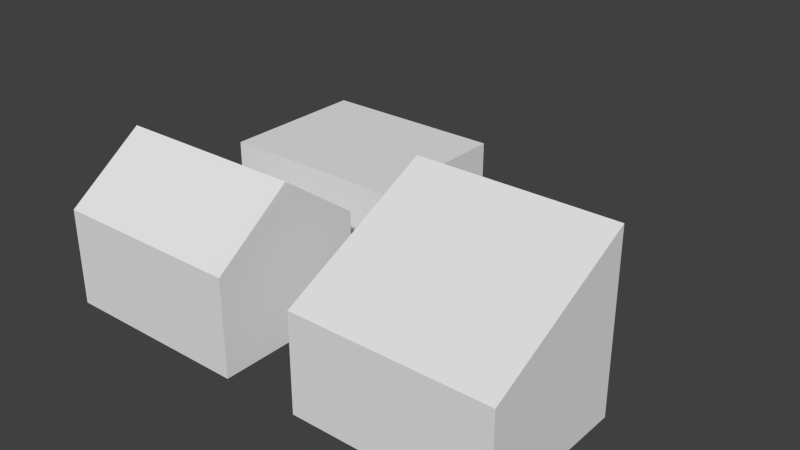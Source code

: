 # Source: Warehouses.blend  (saved by Blender 2.76.0; exported with 4.5.12 LTS)
import bpy
from mathutils import Matrix  # noqa: F401  (used for matrix-valued properties, if any)

bpy.ops.wm.read_factory_settings(use_empty=True)
scene = bpy.context.scene
scene.name = 'Scene'

# ---- collections
col_collection_1 = bpy.data.collections.new('Collection 1'); scene.collection.children.link(col_collection_1)

# ---- world
world_world = bpy.data.worlds.new('World'); scene.world = world_world
world_world.color = (0.05088, 0.05088, 0.05088)
world_world.use_sun_shadow = False
world_world.sun_shadow_jitter_overblur = 0.0
world_world.cycles.sampling_method = 'MANUAL'
world_world.cycles.sample_map_resolution = 256

# ---- meshes
me_plane_002 = bpy.data.meshes.new('Plane.002')
me_plane_002.from_pydata([(-6.228, -4.83, 0.04666), (-0.7337, -4.83, 0.04666), (-6.228, -0.3831, 0.04666), (-0.7337, -0.3831, 0.04666), (-6.228, -4.83, 2.806), (-0.7337, -4.83, 2.806), (-6.228, -0.3831, 2.806), (-0.7337, -0.3831, 2.806), (-6.228, -2.604, 4.431), (-0.7337, -2.604, 4.431)], [], [(0, 2, 3, 1), (4, 5, 9, 8), (0, 1, 5, 4), (2, 0, 4, 8, 6), (3, 2, 6, 7), (1, 3, 7, 9, 5), (8, 9, 7, 6)])
_uv = me_plane_002.uv_layers.new(name='UVMap')
_uv.uv.foreach_set('vector', [0.6138, 0.3379, 1.0, 0.1655, 0.3862, 0.0, 4.623e-07, 0.1723, 0.6138, 0.8088, 0.0, 0.6433, 0.1933, 0.8345, 0.8071, 1.0, 0.6138, 0.3379, 4.623e-07, 0.1723, 0.0, 0.6433, 0.6138, 0.8088, 1.0, 0.1655, 0.6138, 0.3379, 0.6138, 0.8088, 0.8071, 1.0, 1.0, 0.6365, 0.3862, 0.0, 1.0, 0.1655, 1.0, 0.6365, 0.3862, 0.471, 4.623e-07, 0.1723, 0.3862, 0.0, 0.3862, 0.471, 0.1933, 0.8345, 0.0, 0.6433, 0.8071, 1.0, 0.1933, 0.8345, 0.3862, 0.471, 1.0, 0.6365])
me_plane_002.use_remesh_preserve_volume = False
me_plane_002.use_remesh_preserve_attributes = False
me_plane_002.use_mirror_vertex_groups = False
me_plane_002.update()
me_plane_001 = bpy.data.meshes.new('Plane.001')
me_plane_001.from_pydata([(1.448, -4.83, 0.04666), (6.943, -4.83, 0.04666), (1.448, -0.3831, 0.04666), (6.943, -0.3831, 0.04666), (1.448, -4.83, 2.806), (6.943, -4.83, 2.806), (1.448, -0.4082, 4.984), (6.943, -0.4082, 4.984)], [], [(0, 2, 3, 1), (6, 7, 3, 2), (0, 1, 5, 4), (2, 0, 4, 6), (1, 3, 7, 5), (4, 5, 7, 6)])
_uv = me_plane_001.uv_layers.new(name='UVMap')
_uv.uv.foreach_set('vector', [0.6138, 0.3348, 1.0, 0.164, 0.3862, 0.0, 2.311e-07, 0.1708, 0.9978, 1.0, 0.384, 0.836, 0.3862, 0.0, 1.0, 0.164, 0.6138, 0.3348, 2.311e-07, 0.1708, 0.0, 0.6374, 0.6138, 0.8014, 1.0, 0.164, 0.6138, 0.3348, 0.6138, 0.8014, 0.9978, 1.0, 2.311e-07, 0.1708, 0.3862, 0.0, 0.384, 0.836, 0.0, 0.6374, 0.6138, 0.8014, 0.0, 0.6374, 0.384, 0.836, 0.9978, 1.0])
me_plane_001.use_remesh_preserve_volume = False
me_plane_001.use_remesh_preserve_attributes = False
me_plane_001.use_mirror_vertex_groups = False
me_plane_001.update()
me_plane = bpy.data.meshes.new('Plane')
me_plane.from_pydata([(-6.228, 0.9357, 0.04666), (-0.7337, 0.9357, 0.04666), (-6.228, 5.383, 0.04666), (-0.7337, 5.383, 0.04666), (-6.228, 0.9357, 2.806), (-0.7337, 0.9357, 2.806), (-6.228, 5.383, 2.806), (-0.7337, 5.383, 2.806)], [], [(0, 2, 3, 1), (4, 5, 7, 6), (0, 1, 5, 4), (2, 0, 4, 6), (3, 2, 6, 7), (1, 3, 7, 5)])
_uv = me_plane.uv_layers.new(name='UVMap')
_uv.uv.foreach_set('vector', [0.6138, 0.4177, 1.0, 0.2047, 0.3862, 0.0, 2.311e-07, 0.2131, 0.6138, 1.0, 0.0, 0.7953, 0.3862, 0.5823, 1.0, 0.7869, 0.6138, 0.4177, 2.311e-07, 0.2131, 0.0, 0.7953, 0.6138, 1.0, 1.0, 0.2047, 0.6138, 0.4177, 0.6138, 1.0, 1.0, 0.7869, 0.3862, 0.0, 1.0, 0.2047, 1.0, 0.7869, 0.3862, 0.5823, 2.311e-07, 0.2131, 0.3862, 0.0, 0.3862, 0.5823, 0.0, 0.7953])
me_plane.use_remesh_preserve_volume = False
me_plane.use_remesh_preserve_attributes = False
me_plane.use_mirror_vertex_groups = False
me_plane.update()

# ---- objects
ob_bldg2 = bpy.data.objects.new('Bldg2', me_plane_002)
ob_bldg1 = bpy.data.objects.new('Bldg1', me_plane_001)
ob_bldg0 = bpy.data.objects.new('Bldg0', me_plane)

# ---- transforms, parenting, visibility, modifiers, constraints
ob_bldg2.location = (0.0, 0.0, 0.0)
ob_bldg2.lineart.crease_threshold = 0.0
ob_bldg1.location = (0.0, 0.0, 0.0)
ob_bldg1.lineart.crease_threshold = 0.0
ob_bldg0.location = (0.0, 0.0, 0.0)
ob_bldg0.lineart.crease_threshold = 0.0

# ---- collection membership
col_collection_1.objects.link(ob_bldg2)
col_collection_1.objects.link(ob_bldg1)
col_collection_1.objects.link(ob_bldg0)

# ---- scene / render settings (as saved in the file)
scene.frame_start = 1; scene.frame_end = 250; scene.frame_set(1)
scene.render.engine = 'BLENDER_EEVEE_NEXT'
scene.render.resolution_percentage = 50
scene.render.dither_intensity = 0.0
scene.cycles.use_denoising = False
scene.cycles.samples = 10
scene.cycles.sampling_pattern = 'TABULATED_SOBOL'
scene.cycles.light_sampling_threshold = 0.0
scene.cycles.use_adaptive_sampling = False
scene.cycles.use_light_tree = False
scene.cycles.blur_glossy = 0.0
scene.cycles.pixel_filter_type = 'GAUSSIAN'
scene.cycles.sample_clamp_indirect = 0.0
scene.view_settings.view_transform = 'Standard'
bpy.context.view_layer.update()

# ---- added for rendering (the .blend has no active camera and no usable light): camera, sun
cam_auto = bpy.data.cameras.new('AutoCamera')
cam_auto.lens = 50.0
cam_auto.sensor_width = 36.0
cam_auto.clip_end = 1000.0
ob_auto_camera = bpy.data.objects.new('AutoCamera', cam_auto)
scene.collection.objects.link(ob_auto_camera)
ob_auto_camera.location = (16.4404, -19.0235, 15.3816)
ob_auto_camera.rotation_euler = (1.09748, -7.21219e-08, 0.694738)
scene.camera = ob_auto_camera
light_auto_sun = bpy.data.lights.new('AutoSun', 'SUN')
light_auto_sun.energy = 3.0
light_auto_sun.angle = 0.0523599
ob_auto_sun = bpy.data.objects.new('AutoSun', light_auto_sun)
scene.collection.objects.link(ob_auto_sun)
ob_auto_sun.rotation_euler = (0.872665, 0.174533, 0.523599)
bpy.context.view_layer.update()
